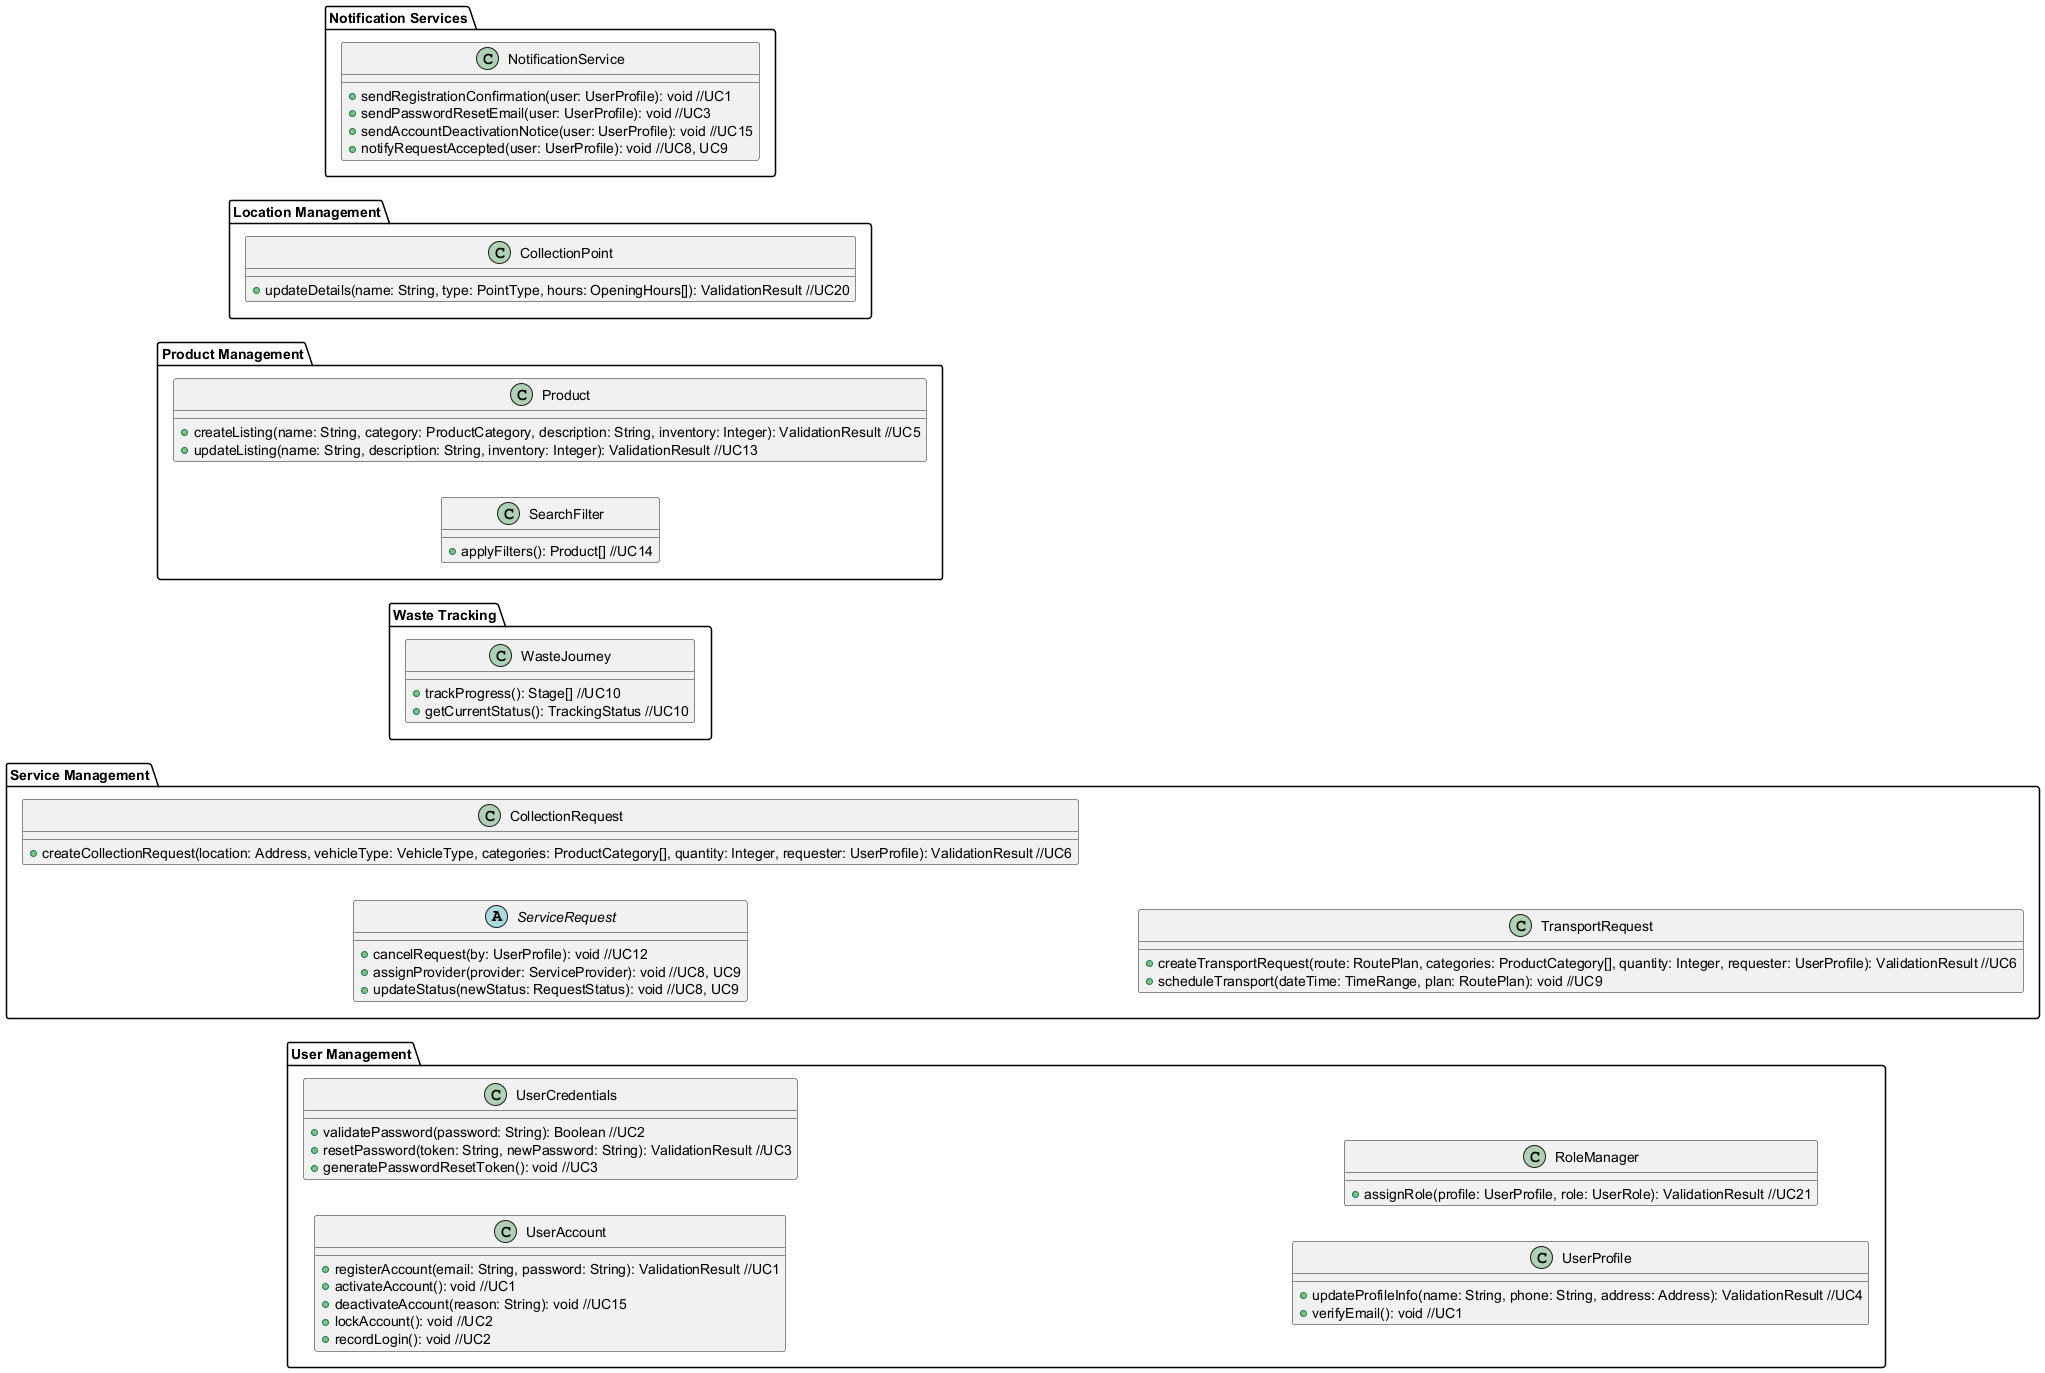

The diagram above was rendered by PlantUML. Its source (embedded in the PNG):
@startuml
left to right direction

' CORE VALUE OBJECTS
' No domain methods needed per SRP and UC analysis

' USER MANAGEMENT
package "User Management" {
class UserAccount {
  +registerAccount(email: String, password: String): ValidationResult //UC1
  +activateAccount(): void //UC1
  +deactivateAccount(reason: String): void //UC15
  +lockAccount(): void //UC2
  +recordLogin(): void //UC2
}

class UserCredentials {
  +validatePassword(password: String): Boolean //UC2
  +resetPassword(token: String, newPassword: String): ValidationResult //UC3
  +generatePasswordResetToken(): void //UC3
}

class UserProfile {
  +updateProfileInfo(name: String, phone: String, address: Address): ValidationResult //UC4
  +verifyEmail(): void //UC1
}

class RoleManager {
  +assignRole(profile: UserProfile, role: UserRole): ValidationResult //UC21
}
}

' SERVICE MANAGEMENT
package "Service Management" {
abstract class ServiceRequest {
  +cancelRequest(by: UserProfile): void //UC12
  +assignProvider(provider: ServiceProvider): void //UC8, UC9
  +updateStatus(newStatus: RequestStatus): void //UC8, UC9
}

class CollectionRequest {
  +createCollectionRequest(location: Address, vehicleType: VehicleType, categories: ProductCategory[], quantity: Integer, requester: UserProfile): ValidationResult //UC6
}

class TransportRequest {
  +createTransportRequest(route: RoutePlan, categories: ProductCategory[], quantity: Integer, requester: UserProfile): ValidationResult //UC6
  +scheduleTransport(dateTime: TimeRange, plan: RoutePlan): void //UC9
}
}

' WASTE TRACKING
package "Waste Tracking" {
class WasteJourney {
  +trackProgress(): Stage[] //UC10
  +getCurrentStatus(): TrackingStatus //UC10
}
}

' PRODUCT MANAGEMENT
package "Product Management" {
class Product {
  +createListing(name: String, category: ProductCategory, description: String, inventory: Integer): ValidationResult //UC5
  +updateListing(name: String, description: String, inventory: Integer): ValidationResult //UC13
}

class SearchFilter {
  +applyFilters(): Product[] //UC14
}
}

' LOCATION MANAGEMENT
package "Location Management" {
class CollectionPoint {
  +updateDetails(name: String, type: PointType, hours: OpeningHours[]): ValidationResult //UC20
}
}

' NOTIFICATION SERVICES
package "Notification Services" {
class NotificationService {
  +sendRegistrationConfirmation(user: UserProfile): void //UC1
  +sendPasswordResetEmail(user: UserProfile): void //UC3
  +sendAccountDeactivationNotice(user: UserProfile): void //UC15
  +notifyRequestAccepted(user: UserProfile): void //UC8, UC9
}
}
@enduml